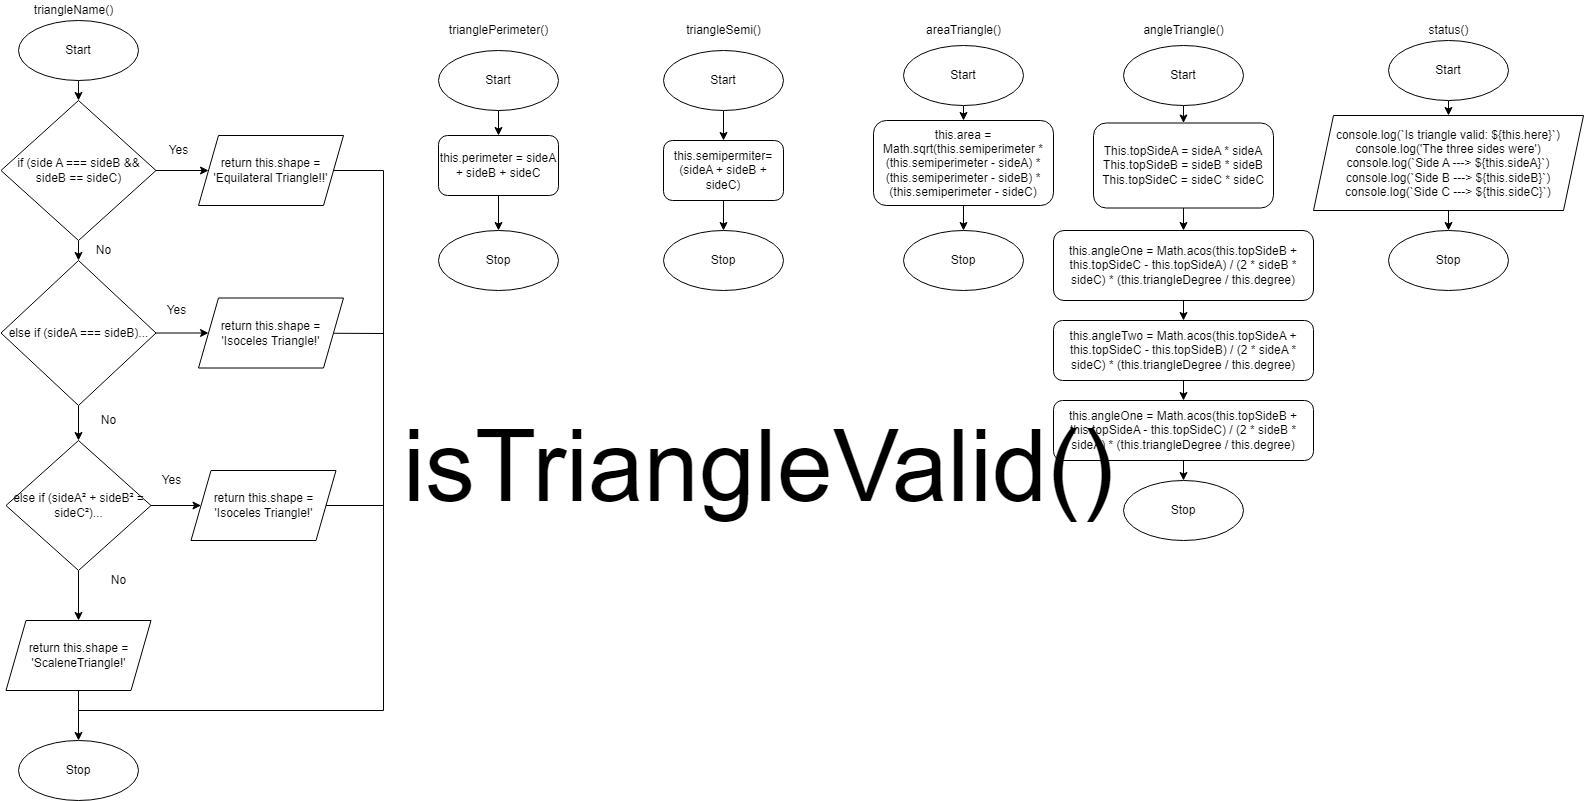

The diagram above was exported from draw.io. Its source (the exported page's mxGraphModel, read from the mxfile embedded in the PNG):
<mxGraphModel dx="4580" dy="2497" grid="1" gridSize="10" guides="1" tooltips="1" connect="1" arrows="1" fold="1" page="1" pageScale="1" pageWidth="827" pageHeight="1169" math="0" shadow="0">
  <root>
    <mxCell id="0" />
    <mxCell id="1" parent="0" />
    <mxCell id="135" value="" style="edgeStyle=none;html=1;" edge="1" parent="1" source="3" target="134">
      <mxGeometry relative="1" as="geometry" />
    </mxCell>
    <mxCell id="3" value="Start" style="ellipse;whiteSpace=wrap;html=1;" parent="1" vertex="1">
      <mxGeometry x="105" y="140" width="120" height="60" as="geometry" />
    </mxCell>
    <mxCell id="4" value="Stop" style="ellipse;whiteSpace=wrap;html=1;" parent="1" vertex="1">
      <mxGeometry x="105" y="860" width="120" height="60" as="geometry" />
    </mxCell>
    <mxCell id="127" value="triangleName()" style="text;html=1;align=center;verticalAlign=middle;resizable=0;points=[];autosize=1;strokeColor=none;fillColor=none;" vertex="1" parent="1">
      <mxGeometry x="115" y="120" width="90" height="20" as="geometry" />
    </mxCell>
    <mxCell id="128" value="trianglePerimeter()" style="text;html=1;align=center;verticalAlign=middle;resizable=0;points=[];autosize=1;strokeColor=none;fillColor=none;" vertex="1" parent="1">
      <mxGeometry x="530" y="140" width="110" height="20" as="geometry" />
    </mxCell>
    <mxCell id="129" value="triangleSemi()" style="text;html=1;align=center;verticalAlign=middle;resizable=0;points=[];autosize=1;strokeColor=none;fillColor=none;" vertex="1" parent="1">
      <mxGeometry x="765" y="140" width="90" height="20" as="geometry" />
    </mxCell>
    <mxCell id="130" value="angleTriangle()" style="text;html=1;align=center;verticalAlign=middle;resizable=0;points=[];autosize=1;strokeColor=none;fillColor=none;" vertex="1" parent="1">
      <mxGeometry x="1220" y="140" width="100" height="20" as="geometry" />
    </mxCell>
    <mxCell id="133" value="status()" style="text;html=1;align=center;verticalAlign=middle;resizable=0;points=[];autosize=1;strokeColor=none;fillColor=none;" vertex="1" parent="1">
      <mxGeometry x="1505" y="140" width="60" height="20" as="geometry" />
    </mxCell>
    <mxCell id="140" value="" style="edgeStyle=none;html=1;" edge="1" parent="1" source="134" target="136">
      <mxGeometry relative="1" as="geometry" />
    </mxCell>
    <mxCell id="158" style="edgeStyle=none;html=1;entryX=0;entryY=0.5;entryDx=0;entryDy=0;" edge="1" parent="1" source="134" target="157">
      <mxGeometry relative="1" as="geometry" />
    </mxCell>
    <mxCell id="134" value="if (side A === sideB &amp;amp;&amp;amp; sideB == sideC)" style="rhombus;whiteSpace=wrap;html=1;" vertex="1" parent="1">
      <mxGeometry x="87.5" y="220" width="155" height="140" as="geometry" />
    </mxCell>
    <mxCell id="139" value="" style="edgeStyle=none;html=1;" edge="1" parent="1" source="136" target="138">
      <mxGeometry relative="1" as="geometry" />
    </mxCell>
    <mxCell id="160" style="edgeStyle=none;html=1;entryX=0;entryY=0.5;entryDx=0;entryDy=0;" edge="1" parent="1" source="136" target="159">
      <mxGeometry relative="1" as="geometry" />
    </mxCell>
    <mxCell id="136" value="else if (sideA === sideB)..." style="rhombus;whiteSpace=wrap;html=1;" vertex="1" parent="1">
      <mxGeometry x="87.5" y="380" width="155" height="145" as="geometry" />
    </mxCell>
    <mxCell id="147" style="edgeStyle=none;html=1;entryX=0.5;entryY=0;entryDx=0;entryDy=0;" edge="1" parent="1" source="138" target="146">
      <mxGeometry relative="1" as="geometry" />
    </mxCell>
    <mxCell id="162" style="edgeStyle=none;html=1;entryX=0;entryY=0.5;entryDx=0;entryDy=0;" edge="1" parent="1" source="138" target="161">
      <mxGeometry relative="1" as="geometry" />
    </mxCell>
    <mxCell id="138" value="&lt;span&gt;else if (sideA² + sideB² = sideC²)...&lt;/span&gt;" style="rhombus;whiteSpace=wrap;html=1;" vertex="1" parent="1">
      <mxGeometry x="92.5" y="560" width="145" height="130" as="geometry" />
    </mxCell>
    <mxCell id="142" value="No" style="text;html=1;align=center;verticalAlign=middle;resizable=0;points=[];autosize=1;strokeColor=none;fillColor=none;" vertex="1" parent="1">
      <mxGeometry x="175" y="360" width="30" height="20" as="geometry" />
    </mxCell>
    <mxCell id="143" value="No" style="text;html=1;align=center;verticalAlign=middle;resizable=0;points=[];autosize=1;strokeColor=none;fillColor=none;" vertex="1" parent="1">
      <mxGeometry x="180" y="530" width="30" height="20" as="geometry" />
    </mxCell>
    <mxCell id="144" value="No" style="text;html=1;align=center;verticalAlign=middle;resizable=0;points=[];autosize=1;strokeColor=none;fillColor=none;" vertex="1" parent="1">
      <mxGeometry x="190" y="690" width="30" height="20" as="geometry" />
    </mxCell>
    <mxCell id="151" style="edgeStyle=none;html=1;entryX=0.5;entryY=0;entryDx=0;entryDy=0;" edge="1" parent="1" source="146" target="4">
      <mxGeometry relative="1" as="geometry" />
    </mxCell>
    <mxCell id="146" value="return this.shape = 'ScaleneTriangle!'" style="shape=parallelogram;perimeter=parallelogramPerimeter;whiteSpace=wrap;html=1;fixedSize=1;" vertex="1" parent="1">
      <mxGeometry x="92.5" y="740" width="145" height="70" as="geometry" />
    </mxCell>
    <mxCell id="152" value="Yes" style="text;html=1;align=center;verticalAlign=middle;resizable=0;points=[];autosize=1;strokeColor=none;fillColor=none;" vertex="1" parent="1">
      <mxGeometry x="245" y="260" width="40" height="20" as="geometry" />
    </mxCell>
    <mxCell id="153" value="Yes" style="text;html=1;align=center;verticalAlign=middle;resizable=0;points=[];autosize=1;strokeColor=none;fillColor=none;" vertex="1" parent="1">
      <mxGeometry x="242.5" y="420" width="40" height="20" as="geometry" />
    </mxCell>
    <mxCell id="154" value="Yes" style="text;html=1;align=center;verticalAlign=middle;resizable=0;points=[];autosize=1;strokeColor=none;fillColor=none;" vertex="1" parent="1">
      <mxGeometry x="237.5" y="590" width="40" height="20" as="geometry" />
    </mxCell>
    <mxCell id="165" style="edgeStyle=none;html=1;rounded=0;endArrow=none;endFill=0;" edge="1" parent="1" source="157">
      <mxGeometry relative="1" as="geometry">
        <mxPoint x="469.9999999999998" y="460" as="targetPoint" />
        <Array as="points">
          <mxPoint x="470" y="290" />
        </Array>
      </mxGeometry>
    </mxCell>
    <mxCell id="157" value="return this.shape = 'Equilateral Triangle!!'" style="shape=parallelogram;perimeter=parallelogramPerimeter;whiteSpace=wrap;html=1;fixedSize=1;" vertex="1" parent="1">
      <mxGeometry x="285" y="255" width="145" height="70" as="geometry" />
    </mxCell>
    <mxCell id="164" style="edgeStyle=none;html=1;rounded=0;endArrow=none;endFill=0;" edge="1" parent="1" source="159">
      <mxGeometry relative="1" as="geometry">
        <mxPoint x="469.9999999999998" y="630" as="targetPoint" />
        <Array as="points">
          <mxPoint x="470" y="453" />
        </Array>
      </mxGeometry>
    </mxCell>
    <mxCell id="159" value="return this.shape = 'Isoceles Triangle!'" style="shape=parallelogram;perimeter=parallelogramPerimeter;whiteSpace=wrap;html=1;fixedSize=1;" vertex="1" parent="1">
      <mxGeometry x="285" y="417.5" width="145" height="70" as="geometry" />
    </mxCell>
    <mxCell id="163" style="edgeStyle=none;html=1;exitX=1;exitY=0.5;exitDx=0;exitDy=0;rounded=0;endArrow=none;endFill=0;" edge="1" parent="1" source="161">
      <mxGeometry relative="1" as="geometry">
        <mxPoint x="165" y="830" as="targetPoint" />
        <Array as="points">
          <mxPoint x="470" y="625" />
          <mxPoint x="470" y="830" />
        </Array>
      </mxGeometry>
    </mxCell>
    <mxCell id="161" value="return this.shape = 'Isoceles Triangle!'" style="shape=parallelogram;perimeter=parallelogramPerimeter;whiteSpace=wrap;html=1;fixedSize=1;" vertex="1" parent="1">
      <mxGeometry x="277.5" y="590" width="145" height="70" as="geometry" />
    </mxCell>
    <mxCell id="183" value="" style="edgeStyle=none;rounded=0;html=1;endArrow=classic;endFill=1;" edge="1" parent="1" source="167" target="179">
      <mxGeometry relative="1" as="geometry" />
    </mxCell>
    <mxCell id="167" value="Start" style="ellipse;whiteSpace=wrap;html=1;" vertex="1" parent="1">
      <mxGeometry x="525" y="170" width="120" height="60" as="geometry" />
    </mxCell>
    <mxCell id="168" value="Stop" style="ellipse;whiteSpace=wrap;html=1;" vertex="1" parent="1">
      <mxGeometry x="525" y="350" width="120" height="60" as="geometry" />
    </mxCell>
    <mxCell id="182" value="" style="edgeStyle=none;rounded=0;html=1;endArrow=classic;endFill=1;" edge="1" parent="1" source="178" target="181">
      <mxGeometry relative="1" as="geometry" />
    </mxCell>
    <mxCell id="178" value="Start" style="ellipse;whiteSpace=wrap;html=1;" vertex="1" parent="1">
      <mxGeometry x="750" y="170" width="120" height="60" as="geometry" />
    </mxCell>
    <mxCell id="185" style="edgeStyle=none;rounded=0;html=1;entryX=0.5;entryY=0;entryDx=0;entryDy=0;endArrow=classic;endFill=1;" edge="1" parent="1" source="179" target="168">
      <mxGeometry relative="1" as="geometry" />
    </mxCell>
    <mxCell id="179" value="this.perimeter = sideA + sideB + sideC" style="rounded=1;whiteSpace=wrap;html=1;" vertex="1" parent="1">
      <mxGeometry x="525" y="255" width="120" height="60" as="geometry" />
    </mxCell>
    <mxCell id="189" style="edgeStyle=none;rounded=0;html=1;entryX=0.5;entryY=0;entryDx=0;entryDy=0;endArrow=classic;endFill=1;" edge="1" parent="1" source="181" target="188">
      <mxGeometry relative="1" as="geometry" />
    </mxCell>
    <mxCell id="181" value="this.semipermiter= (sideA + sideB + sideC)" style="rounded=1;whiteSpace=wrap;html=1;" vertex="1" parent="1">
      <mxGeometry x="750" y="260" width="120" height="60" as="geometry" />
    </mxCell>
    <mxCell id="188" value="Stop" style="ellipse;whiteSpace=wrap;html=1;" vertex="1" parent="1">
      <mxGeometry x="750" y="350" width="120" height="60" as="geometry" />
    </mxCell>
    <mxCell id="190" value="areaTriangle()" style="text;html=1;align=center;verticalAlign=middle;resizable=0;points=[];autosize=1;strokeColor=none;fillColor=none;" vertex="1" parent="1">
      <mxGeometry x="1005" y="140" width="90" height="20" as="geometry" />
    </mxCell>
    <mxCell id="191" value="" style="edgeStyle=none;rounded=0;html=1;endArrow=classic;endFill=1;" edge="1" parent="1" source="192" target="194">
      <mxGeometry relative="1" as="geometry" />
    </mxCell>
    <mxCell id="192" value="Start" style="ellipse;whiteSpace=wrap;html=1;" vertex="1" parent="1">
      <mxGeometry x="990" y="165" width="120" height="60" as="geometry" />
    </mxCell>
    <mxCell id="193" style="edgeStyle=none;rounded=0;html=1;entryX=0.5;entryY=0;entryDx=0;entryDy=0;endArrow=classic;endFill=1;" edge="1" parent="1" source="194" target="195">
      <mxGeometry relative="1" as="geometry" />
    </mxCell>
    <mxCell id="194" value="this.area = Math.sqrt(this.semiperimeter *(this.semiperimeter - sideA) * (this.semiperimeter - sideB) * (this.semiperimeter - sideC)" style="rounded=1;whiteSpace=wrap;html=1;" vertex="1" parent="1">
      <mxGeometry x="960" y="240" width="180" height="85" as="geometry" />
    </mxCell>
    <mxCell id="195" value="Stop" style="ellipse;whiteSpace=wrap;html=1;" vertex="1" parent="1">
      <mxGeometry x="990" y="350" width="120" height="60" as="geometry" />
    </mxCell>
    <mxCell id="210" value="" style="edgeStyle=none;rounded=0;html=1;endArrow=classic;endFill=1;" edge="1" parent="1" source="196" target="202">
      <mxGeometry relative="1" as="geometry" />
    </mxCell>
    <mxCell id="196" value="This.topSideA = sideA * sideA&lt;br&gt;This.topSideB = sideB * sideB&lt;br&gt;This.topSideC = sideC * sideC" style="rounded=1;whiteSpace=wrap;html=1;" vertex="1" parent="1">
      <mxGeometry x="1180" y="242.5" width="180" height="85" as="geometry" />
    </mxCell>
    <mxCell id="199" value="" style="edgeStyle=none;rounded=0;html=1;endArrow=classic;endFill=1;" edge="1" parent="1" source="198" target="196">
      <mxGeometry relative="1" as="geometry" />
    </mxCell>
    <mxCell id="198" value="Start" style="ellipse;whiteSpace=wrap;html=1;" vertex="1" parent="1">
      <mxGeometry x="1210" y="165" width="120" height="60" as="geometry" />
    </mxCell>
    <mxCell id="200" value="Stop" style="ellipse;whiteSpace=wrap;html=1;" vertex="1" parent="1">
      <mxGeometry x="1210" y="600" width="120" height="60" as="geometry" />
    </mxCell>
    <mxCell id="206" value="" style="edgeStyle=none;rounded=0;html=1;endArrow=classic;endFill=1;" edge="1" parent="1" source="202" target="205">
      <mxGeometry relative="1" as="geometry" />
    </mxCell>
    <mxCell id="202" value="this.angleOne = Math.acos(this.topSideB + this.topSideC - this.topSideA) / (2 * sideB * sideC) * (this.triangleDegree / this.degree)" style="rounded=1;whiteSpace=wrap;html=1;" vertex="1" parent="1">
      <mxGeometry x="1140" y="350" width="260" height="70" as="geometry" />
    </mxCell>
    <mxCell id="208" value="" style="edgeStyle=none;rounded=0;html=1;endArrow=classic;endFill=1;" edge="1" parent="1" source="205" target="207">
      <mxGeometry relative="1" as="geometry" />
    </mxCell>
    <mxCell id="205" value="this.angleTwo = Math.acos(this.topSideA + this.topSideC - this.topSideB) / (2 * sideA * sideC) * (this.triangleDegree / this.degree)" style="rounded=1;whiteSpace=wrap;html=1;" vertex="1" parent="1">
      <mxGeometry x="1140" y="440" width="260" height="60" as="geometry" />
    </mxCell>
    <mxCell id="209" value="" style="edgeStyle=none;rounded=0;html=1;endArrow=classic;endFill=1;" edge="1" parent="1" source="207" target="200">
      <mxGeometry relative="1" as="geometry" />
    </mxCell>
    <mxCell id="207" value="this.angleOne = Math.acos(this.topSideB + this.topSideA - this.topSideC) / (2 * sideB * sideA) * (this.triangleDegree / this.degree)" style="rounded=1;whiteSpace=wrap;html=1;" vertex="1" parent="1">
      <mxGeometry x="1140" y="520" width="260" height="60" as="geometry" />
    </mxCell>
    <mxCell id="222" style="edgeStyle=none;rounded=0;html=1;entryX=0.5;entryY=0;entryDx=0;entryDy=0;fontFamily=Helvetica;fontSize=12;endArrow=classic;endFill=1;" edge="1" parent="1" source="213" target="221">
      <mxGeometry relative="1" as="geometry" />
    </mxCell>
    <mxCell id="213" value="Start" style="ellipse;whiteSpace=wrap;html=1;" vertex="1" parent="1">
      <mxGeometry x="1475" y="160" width="120" height="60" as="geometry" />
    </mxCell>
    <mxCell id="216" value="Stop" style="ellipse;whiteSpace=wrap;html=1;" vertex="1" parent="1">
      <mxGeometry x="1475" y="350" width="120" height="60" as="geometry" />
    </mxCell>
    <mxCell id="224" style="edgeStyle=none;rounded=0;html=1;entryX=0.5;entryY=0;entryDx=0;entryDy=0;fontFamily=Helvetica;fontSize=12;endArrow=classic;endFill=1;" edge="1" parent="1" source="221" target="216">
      <mxGeometry relative="1" as="geometry" />
    </mxCell>
    <mxCell id="221" value="console.log(`Is triangle valid: ${this.here}`) console.log('The three sides were') console.log(`Side A ---&amp;gt; ${this.sideA}`) console.log(`Side B ---&amp;gt; ${this.sideB}`) console.log(`Side C ---&amp;gt; ${this.sideC}`)" style="shape=parallelogram;perimeter=parallelogramPerimeter;whiteSpace=wrap;html=1;fixedSize=1;fontFamily=Helvetica;fontSize=12;" vertex="1" parent="1">
      <mxGeometry x="1400" y="235" width="270" height="95" as="geometry" />
    </mxCell>
    <mxCell id="225" value="&lt;font style=&quot;font-size: 100px&quot;&gt;isTriangleValid()&lt;/font&gt;" style="text;html=1;align=center;verticalAlign=middle;resizable=0;points=[];autosize=1;strokeColor=none;fillColor=none;" vertex="1" parent="1">
      <mxGeometry x="480" y="560" width="730" height="50" as="geometry" />
    </mxCell>
  </root>
</mxGraphModel>